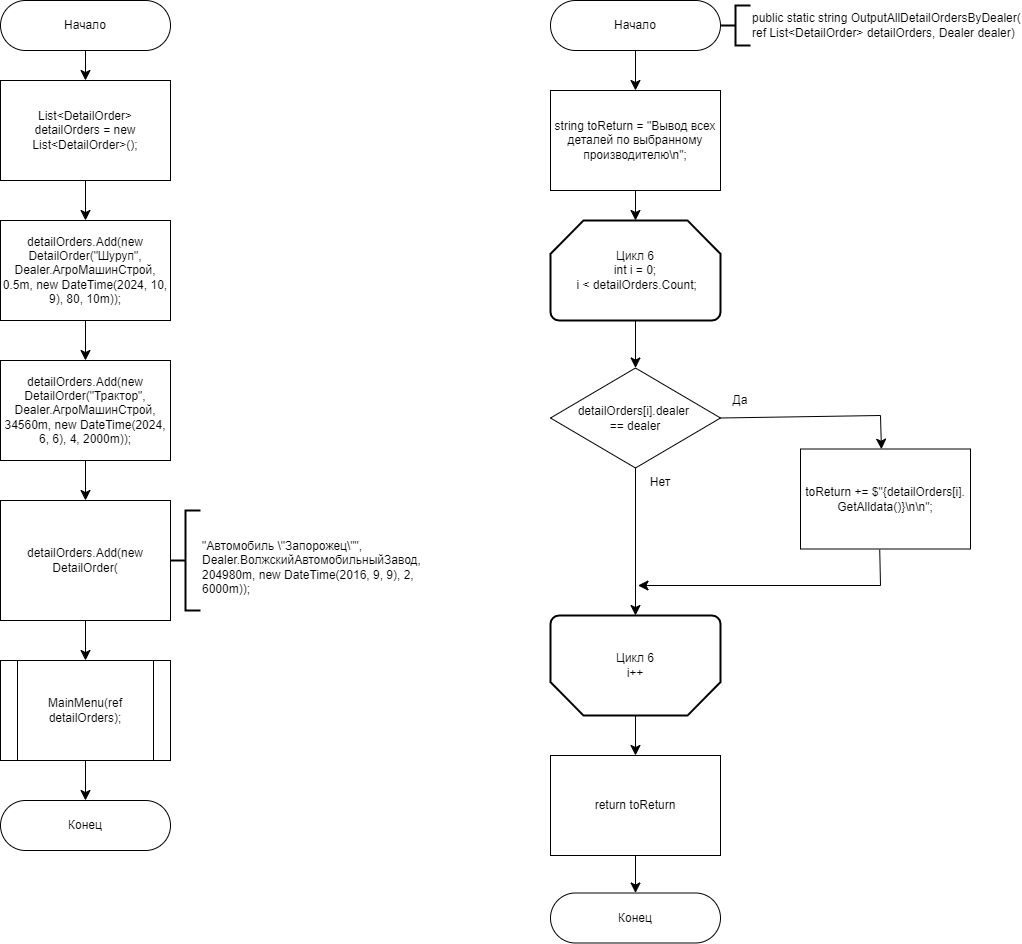

The diagram above was exported from draw.io. Its source (the exported page's mxGraphModel, read from the mxfile embedded in the PNG):
<mxGraphModel dx="2118" dy="1132" grid="1" gridSize="10" guides="1" tooltips="1" connect="1" arrows="1" fold="1" page="1" pageScale="1" pageWidth="827" pageHeight="1169" math="0" shadow="0">
  <root>
    <mxCell id="WIyWlLk6GJQsqaUBKTNV-0" />
    <mxCell id="WIyWlLk6GJQsqaUBKTNV-1" parent="WIyWlLk6GJQsqaUBKTNV-0" />
    <mxCell id="9PLe9MvCkXH3ZjerRx3k-10" style="edgeStyle=none;curved=1;rounded=0;orthogonalLoop=1;jettySize=auto;html=1;exitX=0.5;exitY=1;exitDx=0;exitDy=0;entryX=0.5;entryY=0;entryDx=0;entryDy=0;fontSize=12;startSize=8;endSize=8;" parent="WIyWlLk6GJQsqaUBKTNV-1" source="9PLe9MvCkXH3ZjerRx3k-1" target="9PLe9MvCkXH3ZjerRx3k-2" edge="1">
      <mxGeometry relative="1" as="geometry" />
    </mxCell>
    <mxCell id="9PLe9MvCkXH3ZjerRx3k-1" value="Начало" style="rounded=1;whiteSpace=wrap;html=1;arcSize=50;" parent="WIyWlLk6GJQsqaUBKTNV-1" vertex="1">
      <mxGeometry x="40" y="40" width="170" height="50" as="geometry" />
    </mxCell>
    <mxCell id="9PLe9MvCkXH3ZjerRx3k-11" style="edgeStyle=none;curved=1;rounded=0;orthogonalLoop=1;jettySize=auto;html=1;exitX=0.5;exitY=1;exitDx=0;exitDy=0;entryX=0.5;entryY=0;entryDx=0;entryDy=0;fontSize=12;startSize=8;endSize=8;" parent="WIyWlLk6GJQsqaUBKTNV-1" source="9PLe9MvCkXH3ZjerRx3k-2" target="9PLe9MvCkXH3ZjerRx3k-3" edge="1">
      <mxGeometry relative="1" as="geometry" />
    </mxCell>
    <mxCell id="9PLe9MvCkXH3ZjerRx3k-2" value="List&amp;lt;DetailOrder&amp;gt; &lt;br&gt;detailOrders = new List&amp;lt;DetailOrder&amp;gt;();" style="rounded=0;whiteSpace=wrap;html=1;" parent="WIyWlLk6GJQsqaUBKTNV-1" vertex="1">
      <mxGeometry x="40" y="120" width="170" height="100" as="geometry" />
    </mxCell>
    <mxCell id="9PLe9MvCkXH3ZjerRx3k-12" style="edgeStyle=none;curved=1;rounded=0;orthogonalLoop=1;jettySize=auto;html=1;exitX=0.5;exitY=1;exitDx=0;exitDy=0;entryX=0.5;entryY=0;entryDx=0;entryDy=0;fontSize=12;startSize=8;endSize=8;" parent="WIyWlLk6GJQsqaUBKTNV-1" source="9PLe9MvCkXH3ZjerRx3k-3" target="9PLe9MvCkXH3ZjerRx3k-4" edge="1">
      <mxGeometry relative="1" as="geometry" />
    </mxCell>
    <mxCell id="9PLe9MvCkXH3ZjerRx3k-3" value="detailOrders.Add(new DetailOrder(&quot;Шуруп&quot;, Dealer.АгроМашинСтрой, &lt;br&gt;0.5m, new DateTime(2024, 10, 9), 80, 10m));" style="rounded=0;whiteSpace=wrap;html=1;" parent="WIyWlLk6GJQsqaUBKTNV-1" vertex="1">
      <mxGeometry x="40" y="260" width="170" height="100" as="geometry" />
    </mxCell>
    <mxCell id="9PLe9MvCkXH3ZjerRx3k-13" value="" style="edgeStyle=none;curved=1;rounded=0;orthogonalLoop=1;jettySize=auto;html=1;fontSize=12;startSize=8;endSize=8;" parent="WIyWlLk6GJQsqaUBKTNV-1" source="9PLe9MvCkXH3ZjerRx3k-4" target="9PLe9MvCkXH3ZjerRx3k-5" edge="1">
      <mxGeometry relative="1" as="geometry" />
    </mxCell>
    <mxCell id="9PLe9MvCkXH3ZjerRx3k-4" value="detailOrders.Add(new DetailOrder(&quot;Трактор&quot;, Dealer.АгроМашинСтрой, 34560m, new DateTime(2024, 6, 6), 4, 2000m));" style="rounded=0;whiteSpace=wrap;html=1;" parent="WIyWlLk6GJQsqaUBKTNV-1" vertex="1">
      <mxGeometry x="40" y="400" width="170" height="100" as="geometry" />
    </mxCell>
    <mxCell id="9PLe9MvCkXH3ZjerRx3k-15" value="" style="edgeStyle=none;curved=1;rounded=0;orthogonalLoop=1;jettySize=auto;html=1;fontSize=12;startSize=8;endSize=8;" parent="WIyWlLk6GJQsqaUBKTNV-1" source="9PLe9MvCkXH3ZjerRx3k-6" target="9PLe9MvCkXH3ZjerRx3k-8" edge="1">
      <mxGeometry relative="1" as="geometry" />
    </mxCell>
    <mxCell id="9PLe9MvCkXH3ZjerRx3k-6" value="MainMenu(ref detailOrders);" style="shape=process;whiteSpace=wrap;html=1;backgroundOutline=1;" parent="WIyWlLk6GJQsqaUBKTNV-1" vertex="1">
      <mxGeometry x="40" y="700" width="170" height="100" as="geometry" />
    </mxCell>
    <mxCell id="9PLe9MvCkXH3ZjerRx3k-8" value="Конец" style="rounded=1;whiteSpace=wrap;html=1;arcSize=50;" parent="WIyWlLk6GJQsqaUBKTNV-1" vertex="1">
      <mxGeometry x="40" y="840" width="170" height="50" as="geometry" />
    </mxCell>
    <mxCell id="9PLe9MvCkXH3ZjerRx3k-9" value="" style="group" parent="WIyWlLk6GJQsqaUBKTNV-1" vertex="1" connectable="0">
      <mxGeometry x="40" y="540" width="200" height="120" as="geometry" />
    </mxCell>
    <mxCell id="9PLe9MvCkXH3ZjerRx3k-5" value="detailOrders.Add(new DetailOrder(" style="rounded=0;whiteSpace=wrap;html=1;" parent="9PLe9MvCkXH3ZjerRx3k-9" vertex="1">
      <mxGeometry width="170" height="120" as="geometry" />
    </mxCell>
    <mxCell id="9PLe9MvCkXH3ZjerRx3k-7" value="&lt;div&gt;&lt;br&gt;&lt;/div&gt;&lt;div&gt;&lt;span style=&quot;text-align: center; text-wrap: wrap;&quot;&gt;&quot;Автомобиль \&quot;Запорожец\&quot;&quot;, Dealer.&lt;/span&gt;&lt;span style=&quot;text-align: center; text-wrap: wrap; background-color: initial;&quot;&gt;ВолжскийАвтомобильныйЗавод, &lt;br&gt;204980m, new DateTime(2016, 9, 9), 2, 6000m));&lt;/span&gt;&lt;br&gt;&lt;/div&gt;" style="strokeWidth=2;html=1;shape=mxgraph.flowchart.annotation_2;align=left;labelPosition=right;pointerEvents=1;" parent="9PLe9MvCkXH3ZjerRx3k-9" vertex="1">
      <mxGeometry x="170" y="10" width="30" height="100" as="geometry" />
    </mxCell>
    <mxCell id="9PLe9MvCkXH3ZjerRx3k-14" value="" style="edgeStyle=none;curved=1;rounded=0;orthogonalLoop=1;jettySize=auto;html=1;fontSize=12;startSize=8;endSize=8;" parent="WIyWlLk6GJQsqaUBKTNV-1" source="9PLe9MvCkXH3ZjerRx3k-5" target="9PLe9MvCkXH3ZjerRx3k-6" edge="1">
      <mxGeometry relative="1" as="geometry" />
    </mxCell>
    <mxCell id="9PLe9MvCkXH3ZjerRx3k-303" value="" style="group" parent="WIyWlLk6GJQsqaUBKTNV-1" vertex="1" connectable="0">
      <mxGeometry x="590" y="50" width="200" height="50" as="geometry" />
    </mxCell>
    <mxCell id="9PLe9MvCkXH3ZjerRx3k-304" value="Начало" style="rounded=1;whiteSpace=wrap;html=1;arcSize=50;" parent="9PLe9MvCkXH3ZjerRx3k-303" vertex="1">
      <mxGeometry y="-10" width="170" height="50" as="geometry" />
    </mxCell>
    <mxCell id="9PLe9MvCkXH3ZjerRx3k-305" value="&lt;div&gt;public static string OutputAllDetailOrdersByDealer(&lt;/div&gt;&lt;div&gt;ref List&amp;lt;DetailOrder&amp;gt; detailOrders, Dealer dealer)&lt;br&gt;&lt;/div&gt;" style="strokeWidth=2;html=1;shape=mxgraph.flowchart.annotation_2;align=left;labelPosition=right;pointerEvents=1;" parent="9PLe9MvCkXH3ZjerRx3k-303" vertex="1">
      <mxGeometry x="170" y="-5" width="30" height="40" as="geometry" />
    </mxCell>
    <mxCell id="9PLe9MvCkXH3ZjerRx3k-306" value="Конец" style="rounded=1;whiteSpace=wrap;html=1;arcSize=50;" parent="WIyWlLk6GJQsqaUBKTNV-1" vertex="1">
      <mxGeometry x="590" y="932.5" width="170" height="50" as="geometry" />
    </mxCell>
    <mxCell id="9PLe9MvCkXH3ZjerRx3k-308" value="string toReturn = &quot;Вывод всех деталей по выбранному производителю\n&quot;;" style="rounded=0;whiteSpace=wrap;html=1;" parent="WIyWlLk6GJQsqaUBKTNV-1" vertex="1">
      <mxGeometry x="590" y="130" width="170" height="100" as="geometry" />
    </mxCell>
    <mxCell id="9PLe9MvCkXH3ZjerRx3k-309" style="edgeStyle=none;curved=1;rounded=0;orthogonalLoop=1;jettySize=auto;html=1;entryX=0.5;entryY=0;entryDx=0;entryDy=0;fontSize=12;startSize=8;endSize=8;" parent="WIyWlLk6GJQsqaUBKTNV-1" source="9PLe9MvCkXH3ZjerRx3k-310" target="9PLe9MvCkXH3ZjerRx3k-321" edge="1">
      <mxGeometry relative="1" as="geometry">
        <mxPoint x="675" y="410" as="targetPoint" />
      </mxGeometry>
    </mxCell>
    <mxCell id="9PLe9MvCkXH3ZjerRx3k-310" value="&lt;div&gt;Цикл 6&lt;br&gt;int i = 0;&lt;/div&gt;&lt;div&gt;&amp;nbsp;i &amp;lt; detailOrders.Count;&lt;/div&gt;" style="strokeWidth=2;html=1;shape=mxgraph.flowchart.loop_limit;whiteSpace=wrap;" parent="WIyWlLk6GJQsqaUBKTNV-1" vertex="1">
      <mxGeometry x="590" y="260" width="170" height="100" as="geometry" />
    </mxCell>
    <mxCell id="9PLe9MvCkXH3ZjerRx3k-311" value="" style="edgeStyle=none;curved=1;rounded=0;orthogonalLoop=1;jettySize=auto;html=1;fontSize=12;startSize=8;endSize=8;" parent="WIyWlLk6GJQsqaUBKTNV-1" source="9PLe9MvCkXH3ZjerRx3k-312" target="9PLe9MvCkXH3ZjerRx3k-314" edge="1">
      <mxGeometry relative="1" as="geometry" />
    </mxCell>
    <mxCell id="9PLe9MvCkXH3ZjerRx3k-312" value="&lt;div&gt;Цикл 6&lt;/div&gt;&lt;div&gt;i++&lt;br&gt;&lt;/div&gt;" style="strokeWidth=2;html=1;shape=mxgraph.flowchart.loop_limit;whiteSpace=wrap;flipV=1;" parent="WIyWlLk6GJQsqaUBKTNV-1" vertex="1">
      <mxGeometry x="590" y="655" width="170" height="100" as="geometry" />
    </mxCell>
    <mxCell id="9PLe9MvCkXH3ZjerRx3k-313" value="" style="edgeStyle=none;curved=1;rounded=0;orthogonalLoop=1;jettySize=auto;html=1;fontSize=12;startSize=8;endSize=8;" parent="WIyWlLk6GJQsqaUBKTNV-1" source="9PLe9MvCkXH3ZjerRx3k-314" target="9PLe9MvCkXH3ZjerRx3k-306" edge="1">
      <mxGeometry relative="1" as="geometry" />
    </mxCell>
    <mxCell id="9PLe9MvCkXH3ZjerRx3k-314" value="return toReturn" style="rounded=0;whiteSpace=wrap;html=1;" parent="WIyWlLk6GJQsqaUBKTNV-1" vertex="1">
      <mxGeometry x="590" y="795" width="170" height="100" as="geometry" />
    </mxCell>
    <mxCell id="9PLe9MvCkXH3ZjerRx3k-315" value="" style="edgeStyle=none;curved=1;rounded=0;orthogonalLoop=1;jettySize=auto;html=1;fontSize=12;startSize=8;endSize=8;exitX=0.5;exitY=1;exitDx=0;exitDy=0;" parent="WIyWlLk6GJQsqaUBKTNV-1" source="9PLe9MvCkXH3ZjerRx3k-308" target="9PLe9MvCkXH3ZjerRx3k-310" edge="1">
      <mxGeometry relative="1" as="geometry">
        <mxPoint x="675" y="360" as="sourcePoint" />
      </mxGeometry>
    </mxCell>
    <mxCell id="9PLe9MvCkXH3ZjerRx3k-320" value="" style="edgeStyle=none;curved=1;rounded=0;orthogonalLoop=1;jettySize=auto;html=1;fontSize=12;startSize=8;endSize=8;" parent="WIyWlLk6GJQsqaUBKTNV-1" source="9PLe9MvCkXH3ZjerRx3k-304" target="9PLe9MvCkXH3ZjerRx3k-308" edge="1">
      <mxGeometry relative="1" as="geometry" />
    </mxCell>
    <mxCell id="9PLe9MvCkXH3ZjerRx3k-329" style="edgeStyle=none;curved=0;rounded=0;orthogonalLoop=1;jettySize=auto;html=1;fontSize=12;startSize=8;endSize=8;exitX=1;exitY=0.5;exitDx=0;exitDy=0;entryX=0.476;entryY=0.002;entryDx=0;entryDy=0;entryPerimeter=0;" parent="WIyWlLk6GJQsqaUBKTNV-1" source="9PLe9MvCkXH3ZjerRx3k-321" target="Y8pY1is_jJNRJzYgcAxE-3" edge="1">
      <mxGeometry relative="1" as="geometry">
        <mxPoint x="920" y="495" as="targetPoint" />
        <Array as="points">
          <mxPoint x="920" y="455" />
        </Array>
      </mxGeometry>
    </mxCell>
    <mxCell id="9PLe9MvCkXH3ZjerRx3k-321" value="detailOrders[i].dealer&amp;nbsp;&lt;div&gt;== dealer&lt;br&gt;&lt;/div&gt;" style="rhombus;whiteSpace=wrap;html=1;" parent="WIyWlLk6GJQsqaUBKTNV-1" vertex="1">
      <mxGeometry x="590" y="407.5" width="170" height="100" as="geometry" />
    </mxCell>
    <mxCell id="9PLe9MvCkXH3ZjerRx3k-325" style="edgeStyle=none;curved=1;rounded=0;orthogonalLoop=1;jettySize=auto;html=1;entryX=0.5;entryY=1;entryDx=0;entryDy=0;entryPerimeter=0;fontSize=12;startSize=8;endSize=8;" parent="WIyWlLk6GJQsqaUBKTNV-1" source="9PLe9MvCkXH3ZjerRx3k-321" target="9PLe9MvCkXH3ZjerRx3k-312" edge="1">
      <mxGeometry relative="1" as="geometry" />
    </mxCell>
    <mxCell id="9PLe9MvCkXH3ZjerRx3k-332" style="edgeStyle=none;curved=0;rounded=0;orthogonalLoop=1;jettySize=auto;html=1;fontSize=12;startSize=8;endSize=8;exitX=0.466;exitY=1.006;exitDx=0;exitDy=0;exitPerimeter=0;" parent="WIyWlLk6GJQsqaUBKTNV-1" source="Y8pY1is_jJNRJzYgcAxE-3" edge="1">
      <mxGeometry relative="1" as="geometry">
        <mxPoint x="920" y="595" as="sourcePoint" />
        <mxPoint x="677.5" y="625" as="targetPoint" />
        <Array as="points">
          <mxPoint x="920" y="625" />
        </Array>
      </mxGeometry>
    </mxCell>
    <mxCell id="Y8pY1is_jJNRJzYgcAxE-3" value="toReturn += $&quot;{detailOrders[i].&lt;div&gt;GetAlldata()}\n\n&quot;;&lt;/div&gt;" style="rounded=0;whiteSpace=wrap;html=1;" vertex="1" parent="WIyWlLk6GJQsqaUBKTNV-1">
      <mxGeometry x="840" y="488.5" width="170" height="100" as="geometry" />
    </mxCell>
    <mxCell id="Y8pY1is_jJNRJzYgcAxE-4" value="Да" style="text;strokeColor=none;align=center;fillColor=none;html=1;verticalAlign=middle;whiteSpace=wrap;rounded=0;" vertex="1" parent="WIyWlLk6GJQsqaUBKTNV-1">
      <mxGeometry x="750" y="425" width="60" height="30" as="geometry" />
    </mxCell>
    <mxCell id="Y8pY1is_jJNRJzYgcAxE-5" value="Нет" style="text;strokeColor=none;align=center;fillColor=none;html=1;verticalAlign=middle;whiteSpace=wrap;rounded=0;" vertex="1" parent="WIyWlLk6GJQsqaUBKTNV-1">
      <mxGeometry x="670" y="507.5" width="60" height="30" as="geometry" />
    </mxCell>
  </root>
</mxGraphModel>